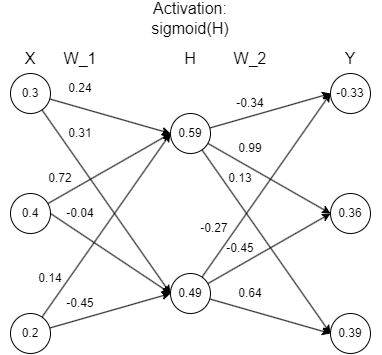

The diagram above was exported from draw.io. Its source (the exported page's mxGraphModel, read from the mxfile embedded in the PNG):
<mxGraphModel dx="692" dy="543" grid="1" gridSize="10" guides="1" tooltips="1" connect="1" arrows="1" fold="1" page="1" pageScale="1" pageWidth="827" pageHeight="1169" math="0" shadow="0">
  <root>
    <mxCell id="0" />
    <mxCell id="1" parent="0" />
    <mxCell id="23" style="edgeStyle=none;html=1;entryX=0;entryY=0.5;entryDx=0;entryDy=0;" parent="1" source="2" target="18" edge="1">
      <mxGeometry relative="1" as="geometry" />
    </mxCell>
    <mxCell id="24" style="edgeStyle=none;html=1;entryX=0;entryY=0.5;entryDx=0;entryDy=0;" parent="1" source="2" target="19" edge="1">
      <mxGeometry relative="1" as="geometry" />
    </mxCell>
    <mxCell id="2" value="0.3" style="ellipse;whiteSpace=wrap;html=1;aspect=fixed;" parent="1" vertex="1">
      <mxGeometry x="240" y="160" width="40" height="40" as="geometry" />
    </mxCell>
    <mxCell id="25" style="edgeStyle=none;html=1;entryX=0;entryY=0.5;entryDx=0;entryDy=0;" parent="1" source="16" target="18" edge="1">
      <mxGeometry relative="1" as="geometry" />
    </mxCell>
    <mxCell id="48" style="edgeStyle=none;html=1;exitX=1;exitY=0.5;exitDx=0;exitDy=0;entryX=0;entryY=0.5;entryDx=0;entryDy=0;fontSize=14;" edge="1" parent="1" source="16" target="19">
      <mxGeometry relative="1" as="geometry" />
    </mxCell>
    <mxCell id="16" value="0.4" style="ellipse;whiteSpace=wrap;html=1;aspect=fixed;" parent="1" vertex="1">
      <mxGeometry x="240" y="280" width="40" height="40" as="geometry" />
    </mxCell>
    <mxCell id="27" style="edgeStyle=none;html=1;entryX=0;entryY=0.5;entryDx=0;entryDy=0;" parent="1" source="17" target="18" edge="1">
      <mxGeometry relative="1" as="geometry" />
    </mxCell>
    <mxCell id="28" style="edgeStyle=none;html=1;entryX=0;entryY=0.5;entryDx=0;entryDy=0;" parent="1" source="17" target="19" edge="1">
      <mxGeometry relative="1" as="geometry" />
    </mxCell>
    <mxCell id="17" value="0.2" style="ellipse;whiteSpace=wrap;html=1;aspect=fixed;" parent="1" vertex="1">
      <mxGeometry x="240" y="400" width="40" height="40" as="geometry" />
    </mxCell>
    <mxCell id="29" style="edgeStyle=none;html=1;entryX=0;entryY=0.5;entryDx=0;entryDy=0;" parent="1" source="18" target="20" edge="1">
      <mxGeometry relative="1" as="geometry" />
    </mxCell>
    <mxCell id="30" style="edgeStyle=none;html=1;entryX=0;entryY=0.5;entryDx=0;entryDy=0;" parent="1" source="18" target="21" edge="1">
      <mxGeometry relative="1" as="geometry" />
    </mxCell>
    <mxCell id="31" style="edgeStyle=none;html=1;entryX=0;entryY=0.5;entryDx=0;entryDy=0;" parent="1" source="18" target="22" edge="1">
      <mxGeometry relative="1" as="geometry" />
    </mxCell>
    <mxCell id="18" value="0.59" style="ellipse;whiteSpace=wrap;html=1;aspect=fixed;" parent="1" vertex="1">
      <mxGeometry x="400" y="200" width="40" height="40" as="geometry" />
    </mxCell>
    <mxCell id="32" style="edgeStyle=none;html=1;entryX=0;entryY=0.5;entryDx=0;entryDy=0;" parent="1" source="19" target="20" edge="1">
      <mxGeometry relative="1" as="geometry" />
    </mxCell>
    <mxCell id="33" style="edgeStyle=none;html=1;entryX=0;entryY=0.5;entryDx=0;entryDy=0;" parent="1" source="19" target="21" edge="1">
      <mxGeometry relative="1" as="geometry" />
    </mxCell>
    <mxCell id="34" style="edgeStyle=none;html=1;entryX=0;entryY=0.5;entryDx=0;entryDy=0;" parent="1" source="19" target="22" edge="1">
      <mxGeometry relative="1" as="geometry" />
    </mxCell>
    <mxCell id="19" value="0.49" style="ellipse;whiteSpace=wrap;html=1;aspect=fixed;" parent="1" vertex="1">
      <mxGeometry x="400" y="360" width="40" height="40" as="geometry" />
    </mxCell>
    <mxCell id="20" value="-0.33" style="ellipse;whiteSpace=wrap;html=1;aspect=fixed;" parent="1" vertex="1">
      <mxGeometry x="560" y="160" width="40" height="40" as="geometry" />
    </mxCell>
    <mxCell id="21" value="0.36" style="ellipse;whiteSpace=wrap;html=1;aspect=fixed;" parent="1" vertex="1">
      <mxGeometry x="560" y="280" width="40" height="40" as="geometry" />
    </mxCell>
    <mxCell id="22" value="0.39" style="ellipse;whiteSpace=wrap;html=1;aspect=fixed;" parent="1" vertex="1">
      <mxGeometry x="560" y="400" width="40" height="40" as="geometry" />
    </mxCell>
    <mxCell id="44" value="0.24" style="text;html=1;strokeColor=none;fillColor=none;align=center;verticalAlign=middle;whiteSpace=wrap;rounded=0;fontSize=12;" vertex="1" parent="1">
      <mxGeometry x="280" y="160" width="60" height="30" as="geometry" />
    </mxCell>
    <mxCell id="46" value="0.31" style="text;html=1;strokeColor=none;fillColor=none;align=center;verticalAlign=middle;whiteSpace=wrap;rounded=0;fontSize=12;" vertex="1" parent="1">
      <mxGeometry x="280" y="205" width="60" height="30" as="geometry" />
    </mxCell>
    <mxCell id="50" value="0.14" style="text;html=1;strokeColor=none;fillColor=none;align=center;verticalAlign=middle;whiteSpace=wrap;rounded=0;fontSize=12;" vertex="1" parent="1">
      <mxGeometry x="250" y="350" width="60" height="30" as="geometry" />
    </mxCell>
    <mxCell id="51" value="-0.45" style="text;html=1;strokeColor=none;fillColor=none;align=center;verticalAlign=middle;whiteSpace=wrap;rounded=0;fontSize=12;" vertex="1" parent="1">
      <mxGeometry x="280" y="375" width="60" height="30" as="geometry" />
    </mxCell>
    <mxCell id="53" value="0.72" style="text;html=1;strokeColor=none;fillColor=none;align=center;verticalAlign=middle;whiteSpace=wrap;rounded=0;fontSize=12;" vertex="1" parent="1">
      <mxGeometry x="260" y="250" width="60" height="30" as="geometry" />
    </mxCell>
    <mxCell id="54" value="-0.04" style="text;html=1;strokeColor=none;fillColor=none;align=center;verticalAlign=middle;whiteSpace=wrap;rounded=0;fontSize=12;" vertex="1" parent="1">
      <mxGeometry x="280" y="285" width="60" height="30" as="geometry" />
    </mxCell>
    <mxCell id="55" value="-0.34" style="text;html=1;strokeColor=none;fillColor=none;align=center;verticalAlign=middle;whiteSpace=wrap;rounded=0;fontSize=12;" vertex="1" parent="1">
      <mxGeometry x="450" y="175" width="60" height="30" as="geometry" />
    </mxCell>
    <mxCell id="56" value="0.99" style="text;html=1;strokeColor=none;fillColor=none;align=center;verticalAlign=middle;whiteSpace=wrap;rounded=0;fontSize=12;" vertex="1" parent="1">
      <mxGeometry x="450" y="220" width="60" height="30" as="geometry" />
    </mxCell>
    <mxCell id="57" value="0.13" style="text;html=1;strokeColor=none;fillColor=none;align=center;verticalAlign=middle;whiteSpace=wrap;rounded=0;fontSize=12;" vertex="1" parent="1">
      <mxGeometry x="440" y="250" width="60" height="30" as="geometry" />
    </mxCell>
    <mxCell id="58" value="-0.27" style="text;html=1;strokeColor=none;fillColor=none;align=center;verticalAlign=middle;whiteSpace=wrap;rounded=0;fontSize=12;" vertex="1" parent="1">
      <mxGeometry x="414" y="300" width="60" height="30" as="geometry" />
    </mxCell>
    <mxCell id="59" value="-0.45" style="text;html=1;strokeColor=none;fillColor=none;align=center;verticalAlign=middle;whiteSpace=wrap;rounded=0;fontSize=12;" vertex="1" parent="1">
      <mxGeometry x="440" y="320" width="60" height="30" as="geometry" />
    </mxCell>
    <mxCell id="60" value="0.64" style="text;html=1;strokeColor=none;fillColor=none;align=center;verticalAlign=middle;whiteSpace=wrap;rounded=0;fontSize=12;" vertex="1" parent="1">
      <mxGeometry x="450" y="365" width="60" height="30" as="geometry" />
    </mxCell>
    <mxCell id="65" value="X" style="text;html=1;strokeColor=none;fillColor=none;align=center;verticalAlign=middle;whiteSpace=wrap;rounded=0;fontSize=16;" vertex="1" parent="1">
      <mxGeometry x="230" y="130" width="60" height="30" as="geometry" />
    </mxCell>
    <mxCell id="66" value="W_1" style="text;html=1;strokeColor=none;fillColor=none;align=center;verticalAlign=middle;whiteSpace=wrap;rounded=0;fontSize=16;" vertex="1" parent="1">
      <mxGeometry x="280" y="130" width="60" height="30" as="geometry" />
    </mxCell>
    <mxCell id="67" value="H" style="text;html=1;strokeColor=none;fillColor=none;align=center;verticalAlign=middle;whiteSpace=wrap;rounded=0;fontSize=16;" vertex="1" parent="1">
      <mxGeometry x="390" y="130" width="60" height="30" as="geometry" />
    </mxCell>
    <mxCell id="68" value="W_2" style="text;html=1;strokeColor=none;fillColor=none;align=center;verticalAlign=middle;whiteSpace=wrap;rounded=0;fontSize=16;" vertex="1" parent="1">
      <mxGeometry x="450" y="130" width="60" height="30" as="geometry" />
    </mxCell>
    <mxCell id="70" value="Y" style="text;html=1;strokeColor=none;fillColor=none;align=center;verticalAlign=middle;whiteSpace=wrap;rounded=0;fontSize=16;" vertex="1" parent="1">
      <mxGeometry x="550" y="130" width="60" height="30" as="geometry" />
    </mxCell>
    <mxCell id="71" value="Activation: sigmoid(H)" style="text;html=1;strokeColor=none;fillColor=none;align=center;verticalAlign=middle;whiteSpace=wrap;rounded=0;fontSize=16;" vertex="1" parent="1">
      <mxGeometry x="390" y="90" width="60" height="30" as="geometry" />
    </mxCell>
  </root>
</mxGraphModel>